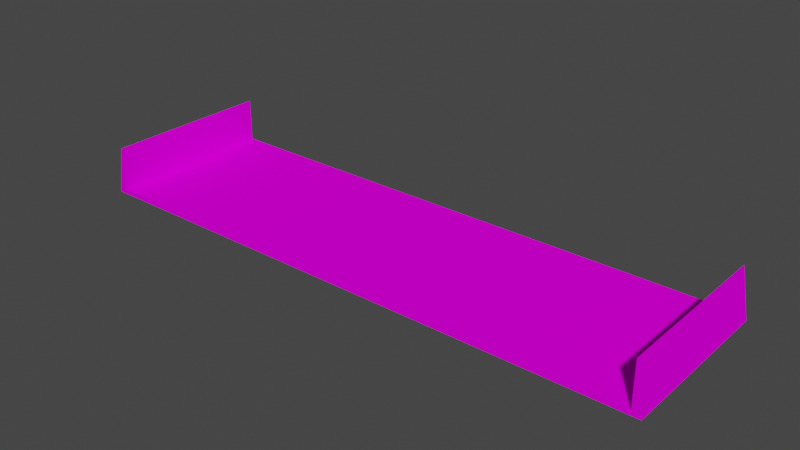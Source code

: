 # Source: sand_prosta.blend  (saved by Blender 3.3.6; exported with 4.5.12 LTS)
import bpy
from mathutils import Matrix  # noqa: F401  (used for matrix-valued properties, if any)

bpy.ops.wm.read_factory_settings(use_empty=True)
scene = bpy.context.scene
scene.name = 'Scene'

# ---- collections
col_collection = bpy.data.collections.new('Collection'); scene.collection.children.link(col_collection)

# ---- images (referenced by path relative to the original .blend; pixels are not part of the script)
import os
ASSET_DIR = os.environ.get("B2B_ASSET_DIR", "")  # directory of the original .blend (textures are referenced by path, not embedded)
HERE = os.path.dirname(os.path.abspath(__file__))  # packed textures are extracted next to this script under _unpacked/

def load_image(name, relpath, width, height, colorspace="sRGB"):
    """Load a texture the original file referenced (path relative to the .blend, or extracted next to this script)."""
    p = next((c for c in (os.path.join(HERE, relpath), os.path.join(ASSET_DIR, relpath)) if relpath and os.path.exists(c)), "")
    if p:
        img = bpy.data.images.load(p, check_existing=True)
        img.name = name
    else:  # same state as the original file: an image datablock whose file is absent (Cycles renders it pink)
        img = bpy.data.images.new(name, width, height)
        img.source = "FILE"
        img.filepath = "//" + (relpath or name)
    img.colorspace_settings.name = colorspace
    return img
img_trackset00_trk_s4_sandbarr_png = load_image('trackset00_trk_s4_sandbarr.png', 'trackset00_trk_s4_sandbarr.png', 1024, 1024, 'sRGB')
img_trackset00_trk_s0_sandsurface_png = load_image('trackset00_trk_s0_sandsurface.png', 'trackset00_trk_s0_sandsurface.png', 1024, 1024, 'sRGB')

# ---- materials (node trees are filled in below, after node groups)
mat_trackset00_trk_s4_sandbarr = bpy.data.materials.new('trackset00_trk_s4_sandbarr')
mat_trackset00_trk_s4_sandbarr.alpha_threshold = 0.0
mat_trackset00_trk_s4_sandbarr.use_transparent_shadow = False
mat_trackset00_trk_s4_sandbarr.diffuse_color = (1.0, 1.0, 1.0, 1.0)
mat_trackset00_trk_s4_sandbarr.roughness = 0.5
mat_trackset00_trk_s0_sandsurface = bpy.data.materials.new('trackset00_trk_s0_sandsurface')
mat_trackset00_trk_s0_sandsurface.alpha_threshold = 0.0
mat_trackset00_trk_s0_sandsurface.use_transparent_shadow = False
mat_trackset00_trk_s0_sandsurface.diffuse_color = (1.0, 1.0, 1.0, 1.0)
mat_trackset00_trk_s0_sandsurface.roughness = 0.5

# ---- material node trees
mat_trackset00_trk_s4_sandbarr.use_nodes = True; mat_trackset00_trk_s4_sandbarr.node_tree.nodes.clear()
_N = mat_trackset00_trk_s4_sandbarr.node_tree.nodes; _L = mat_trackset00_trk_s4_sandbarr.node_tree.links
n0 = _N.new('ShaderNodeBsdfDiffuse'); n0.name = 'Diffuse BSDF'; n0.location = (0, 0)
n1 = _N.new('ShaderNodeTexImage'); n1.name = 'Image Texture'; n1.location = (0, 0)
n1.image = img_trackset00_trk_s4_sandbarr_png
n2 = _N.new('ShaderNodeOutputMaterial'); n2.name = 'Material Output'; n2.location = (0, 0)
_L.new(n0.outputs[0], n2.inputs[0])
_L.new(n1.outputs[0], n0.inputs[0])
n2.is_active_output = True
mat_trackset00_trk_s0_sandsurface.use_nodes = True; mat_trackset00_trk_s0_sandsurface.node_tree.nodes.clear()
_N = mat_trackset00_trk_s0_sandsurface.node_tree.nodes; _L = mat_trackset00_trk_s0_sandsurface.node_tree.links
n0 = _N.new('ShaderNodeBsdfDiffuse'); n0.name = 'Diffuse BSDF'; n0.location = (0, 0)
n1 = _N.new('ShaderNodeTexImage'); n1.name = 'Image Texture'; n1.location = (0, 0)
n1.image = img_trackset00_trk_s0_sandsurface_png
n2 = _N.new('ShaderNodeOutputMaterial'); n2.name = 'Material Output'; n2.location = (0, 0)
_L.new(n0.outputs[0], n2.inputs[0])
_L.new(n1.outputs[0], n0.inputs[0])
n2.is_active_output = True

# ---- world
world_world = bpy.data.worlds.new('World'); scene.world = world_world
world_world.use_nodes = True; world_world.node_tree.nodes.clear()
_N = world_world.node_tree.nodes; _L = world_world.node_tree.links
n0 = _N.new('ShaderNodeOutputWorld'); n0.name = 'World Output'; n0.location = (300, 300)
n1 = _N.new('ShaderNodeBackground'); n1.name = 'Background'; n1.location = (10, 300)
n1.inputs[0].default_value = (0.05088, 0.05088, 0.05088, 1.0)
_L.new(n1.outputs[0], n0.inputs[0])
n0.is_active_output = True
world_world.color = (0.05088, 0.05088, 0.05088)
world_world.use_sun_shadow = False
world_world.sun_shadow_jitter_overblur = 0.0

# ---- meshes
me_track7_pmd0_mesh_002 = bpy.data.meshes.new('TRACK7.PMD0.mesh.002')
me_track7_pmd0_mesh_002.from_pydata([(-16.51, -4.805, 0.0), (-16.49, 4.862, 0.0), (-15.99, 4.861, 2.75), (-16.01, -4.805, 2.75), (-15.99, 4.861, 0.25), (-16.01, -4.805, 0.25), (15.99, -4.861, 0.25), (16.01, 4.805, 0.25), (16.01, 4.805, 2.75), (15.99, -4.861, 2.75), (16.51, 4.805, 0.0), (16.49, -4.862, 0.0), (-13.69, -4.809, 0.25), (-13.67, 4.857, 0.25), (13.69, 4.81, 0.25), (13.67, -4.857, 0.25)], [], [(0, 3, 2, 1), (3, 5, 4, 2), (6, 9, 8, 7), (9, 11, 10, 8), (12, 15, 14, 13), (5, 12, 13, 4), (15, 6, 7, 14), (0, 1, 10, 11), (3, 0, 5), (2, 4, 1), (8, 10, 7), (14, 7, 10, 1, 4, 13), (15, 12, 5, 0, 11, 6), (9, 6, 11)])
me_track7_pmd0_mesh_002.polygons.foreach_set('material_index', [0, 0, 0, 0, 1, 1, 1, 0, 0, 0, 0, 1, 1, 0])
_uv = me_track7_pmd0_mesh_002.uv_layers.new(name='UVMap')
_uv.uv.foreach_set('vector', [0.7957, 0.0, 0.0, 0.0, 0.0, 2.0, 0.7957, 2.0, 0.0, 0.0, 0.4735, 0.0, 0.4735, 2.0, 0.0, 2.0, 0.4735, 0.0, 0.0, 0.0, 0.0, 2.0, 0.4735, 2.0, 0.0, 0.0, 0.7957, 0.0, 0.7957, 2.0, 0.0, 2.0, 0.0, 0.0, 1.0, 0.0, 1.0, 1.0, 0.0, 1.0, 0.4756, 0.0, 0.9798, 0.0, 0.9798, 2.0, 0.4756, 2.0, 0.9798, 0.0, 0.4756, 0.0, 0.4756, 2.0, 0.9798, 2.0, 0.7957, 0.0, 0.7957, 2.0, 0.7957, 2.0, 0.7957, 0.0, 0.0, 0.0, 0.7957, 0.0, 0.4735, 0.0, 0.0, 2.0, 0.4735, 2.0, 0.7957, 2.0, 0.0, 2.0, 0.7957, 2.0, 0.4735, 2.0, 0.9798, 2.0, 0.4756, 2.0, 0.7957, 2.0, 0.7957, 2.0, 0.4735, 2.0, 0.9798, 2.0, 0.9798, 0.0, 0.9798, 0.0, 0.4735, 0.0, 0.7957, 0.0, 0.7957, 0.0, 0.4756, 0.0, 0.0, 0.0, 0.4735, 0.0, 0.7957, 0.0])
me_track7_pmd0_mesh_002.materials.append(mat_trackset00_trk_s4_sandbarr)
me_track7_pmd0_mesh_002.materials.append(mat_trackset00_trk_s0_sandsurface)
me_track7_pmd0_mesh_002.use_remesh_preserve_volume = False
me_track7_pmd0_mesh_002.use_remesh_preserve_attributes = False
me_track7_pmd0_mesh_002.use_mirror_vertex_groups = False
me_track7_pmd0_mesh_002.update()

# ---- objects
ob_main = bpy.data.objects.new('main', me_track7_pmd0_mesh_002)
ob_w = bpy.data.objects.new('w', None)
ob_w1 = bpy.data.objects.new('w1', None)
ob_empty_002 = bpy.data.objects.new('Empty.002', None)
ob_empty_003 = bpy.data.objects.new('Empty.003', None)
ob_empty_004 = bpy.data.objects.new('Empty.004', None)
ob_empty_005 = bpy.data.objects.new('Empty.005', None)
ob_empty_006 = bpy.data.objects.new('Empty.006', None)
ob_empty_007 = bpy.data.objects.new('Empty.007', None)

# ---- transforms, parenting, visibility, modifiers, constraints
ob_main.location = (0.0, 0.0, 0.0)
ob_main.lineart.crease_threshold = 0.0
ob_w.location = (-0.008434, -4.833, 0.0)
ob_w1.location = (0.008456, 4.833, 0.0)
ob_empty_002.parent = ob_empty_006
ob_empty_002.location = (-16.01, -4.552, 0.25)
ob_empty_003.parent = ob_empty_006
ob_empty_003.location = (-15.99, 4.554, 0.25)
ob_empty_004.parent = ob_empty_007
ob_empty_004.location = (15.99, -4.561, 0.25)
ob_empty_005.parent = ob_empty_007
ob_empty_005.location = (16.01, 4.502, 0.25)
ob_empty_006.parent = ob_w
ob_empty_006.matrix_parent_inverse = Matrix(((1.0, -0.0, 0.0, 0.008434), (-0.0, 1.0, -0.0, 4.833), (-0.0, 0.0, 1.0, -0.0), (-0.0, 0.0, -0.0, 1.0)))
ob_empty_006.location = (0.0, 0.0, 0.0)
ob_empty_007.parent = ob_w
ob_empty_007.matrix_parent_inverse = Matrix(((1.0, -0.0, 0.0, 0.008434), (-0.0, 1.0, -0.0, 4.833), (-0.0, 0.0, 1.0, -0.0), (-0.0, 0.0, -0.0, 1.0)))
ob_empty_007.location = (0.0, 0.0, 0.0)

# ---- collection membership
col_collection.objects.link(ob_main)
col_collection.objects.link(ob_w)
col_collection.objects.link(ob_w1)
col_collection.objects.link(ob_empty_002)
col_collection.objects.link(ob_empty_003)
col_collection.objects.link(ob_empty_004)
col_collection.objects.link(ob_empty_005)
col_collection.objects.link(ob_empty_006)
col_collection.objects.link(ob_empty_007)

# ---- scene / render settings (as saved in the file)
scene.frame_start = 1; scene.frame_end = 250; scene.frame_set(1)
scene.render.engine = 'BLENDER_EEVEE_NEXT'
scene.cycles.sampling_pattern = 'TABULATED_SOBOL'
scene.cycles.use_light_tree = False
scene.view_settings.view_transform = 'Filmic'
bpy.context.view_layer.update()

# ---- added for rendering (the .blend has no active camera and no usable light): camera, sun
cam_auto = bpy.data.cameras.new('AutoCamera')
cam_auto.lens = 50.0
cam_auto.sensor_width = 36.0
cam_auto.clip_end = 1000.0
ob_auto_camera = bpy.data.objects.new('AutoCamera', cam_auto)
scene.collection.objects.link(ob_auto_camera)
ob_auto_camera.location = (31.9469, -38.3363, 26.9325)
ob_auto_camera.rotation_euler = (1.09748, -7.21219e-08, 0.694738)
scene.camera = ob_auto_camera
light_auto_sun = bpy.data.lights.new('AutoSun', 'SUN')
light_auto_sun.energy = 3.0
light_auto_sun.angle = 0.0523599
ob_auto_sun = bpy.data.objects.new('AutoSun', light_auto_sun)
scene.collection.objects.link(ob_auto_sun)
ob_auto_sun.rotation_euler = (0.872665, 0.174533, 0.523599)
bpy.context.view_layer.update()
